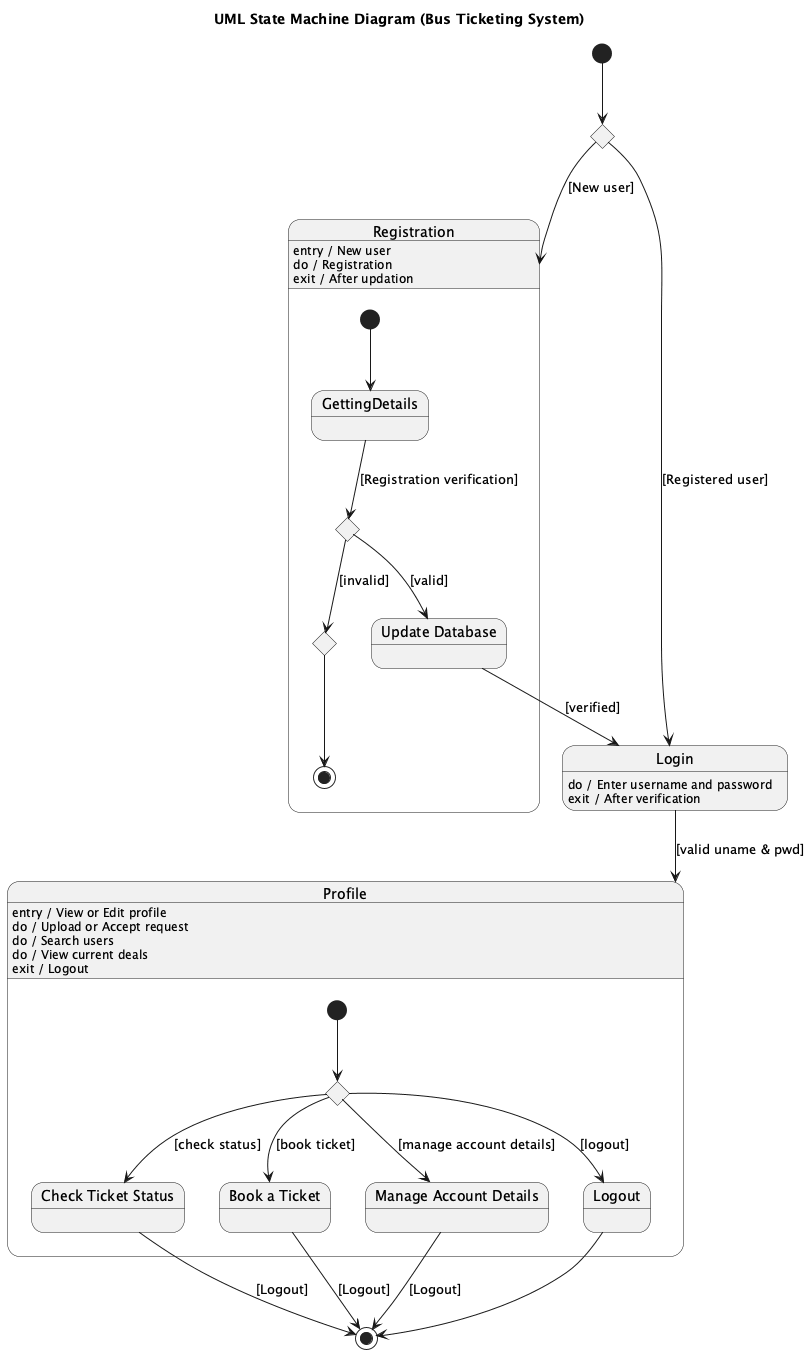

The diagram above was rendered by PlantUML. Its source (embedded in the PNG):
@startuml
title UML State Machine Diagram (Bus Ticketing System)

[*] --> UserType

state UserType <<choice>>
UserType --> Registration : [New user]
UserType --> Login : [Registered user]

state "Registration" as Registration {
    [*] --> GettingDetails

    state GettingDetails
    state ChoiceReg <<choice>>
    state "Update Database" as UpdateDB
    state EndInvalid <<choice>>

    GettingDetails --> ChoiceReg : [Registration verification]
    ChoiceReg --> UpdateDB : [valid]
    ChoiceReg --> EndInvalid : [invalid]

    EndInvalid --> [*]
}

Registration : entry / New user
Registration : do / Registration
Registration : exit / After updation

UpdateDB --> Login : [verified]

state Login
Login : do / Enter username and password
Login : exit / After verification

Login --> Profile : [valid uname & pwd]

state "Profile" as Profile {
    [*] --> ChoiceProfile

    state ChoiceProfile <<choice>>
    state "Check Ticket Status" as CheckStatus
    state "Book a Ticket" as BookTicket
    state "Manage Account Details" as ManageAccount
    state "Logout" as Logout

    ChoiceProfile --> CheckStatus : [check status]
    ChoiceProfile --> BookTicket : [book ticket]
    ChoiceProfile --> ManageAccount : [manage account details]
    ChoiceProfile --> Logout : [logout]


}

Profile : entry / View or Edit profile
Profile : do / Upload or Accept request
Profile : do / Search users
Profile : do / View current deals
Profile : exit / Logout

    CheckStatus --> [*] : [Logout]
    BookTicket --> [*] : [Logout]
    ManageAccount --> [*] : [Logout]
    Logout --> [*]

@enduml